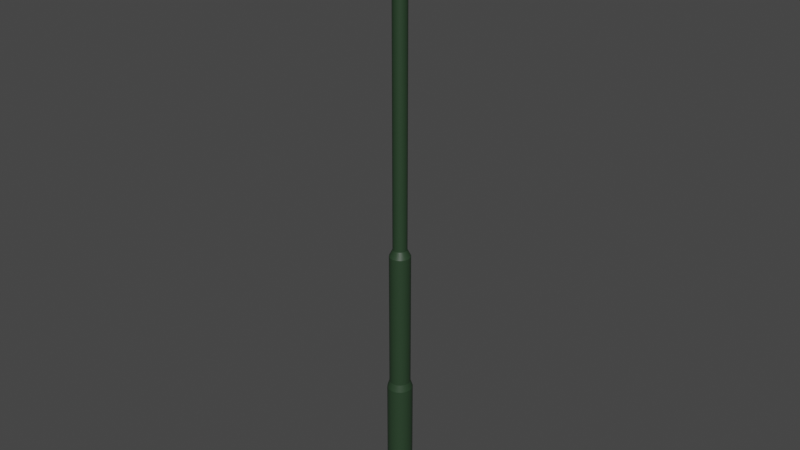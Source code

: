# Source: Light_Post.blend  (saved by Blender 2.90.8; exported with 4.5.12 LTS)
import bpy
from mathutils import Matrix  # noqa: F401  (used for matrix-valued properties, if any)

bpy.ops.wm.read_factory_settings(use_empty=True)
scene = bpy.context.scene
scene.name = 'Scene'

# ---- collections
col_collection = bpy.data.collections.new('Collection'); scene.collection.children.link(col_collection)

# ---- materials (node trees are filled in below, after node groups)
mat_lightpost_base = bpy.data.materials.new('lightpost_base')
mat_lightpost_base.use_transparent_shadow = False
mat_lightpost_glass = bpy.data.materials.new('lightpost_glass')
mat_lightpost_glass.use_transparent_shadow = False

# ---- node groups
ng_auto_smooth = bpy.data.node_groups.new('Auto Smooth', 'GeometryNodeTree')
_s = ng_auto_smooth.interface.new_socket(name='Geometry', in_out='OUTPUT', socket_type='NodeSocketGeometry')
_s = ng_auto_smooth.interface.new_socket(name='Geometry', in_out='INPUT', socket_type='NodeSocketGeometry')
_s = ng_auto_smooth.interface.new_socket(name='Angle', in_out='INPUT', socket_type='NodeSocketFloat')
_s.subtype = 'ANGLE'
_s.min_value = 0.0
_s.max_value = 3.142
ng_auto_smooth.is_modifier = True
_N = ng_auto_smooth.nodes; _L = ng_auto_smooth.links
n0 = _N.new('NodeGroupOutput'); n0.name = 'Group Output'; n0.location = (480, -100)
n1 = _N.new('NodeGroupInput'); n1.name = 'Group Input'; n1.location = (-420, -300)
n2 = _N.new('NodeGroupInput'); n2.name = 'Group Input.001'; n2.location = (-60, -100)
n3 = _N.new('GeometryNodeSetShadeSmooth'); n3.name = 'Set Shade Smooth'; n3.location = (120, -100)
n3.domain = 'EDGE'
n4 = _N.new('GeometryNodeSetShadeSmooth'); n4.name = 'Set Shade Smooth.001'; n4.location = (300, -100)
n5 = _N.new('GeometryNodeInputMeshEdgeAngle'); n5.name = 'Edge Angle'; n5.location = (-420, -220)
n6 = _N.new('GeometryNodeInputEdgeSmooth'); n6.name = 'Is Edge Smooth'; n6.location = (-60, -160)
n7 = _N.new('GeometryNodeInputShadeSmooth'); n7.name = 'Is Face Smooth'; n7.location = (-240, -340)
n8 = _N.new('FunctionNodeBooleanMath'); n8.name = 'Boolean Math'; n8.location = (-60, -220)
n9 = _N.new('FunctionNodeCompare'); n9.name = 'Compare'; n9.location = (-240, -180)
n9.operation = 'LESS_EQUAL'
_L.new(n5.outputs[0], n9.inputs[0])
_L.new(n4.outputs[0], n0.inputs[0])
_L.new(n1.outputs[1], n9.inputs[1])
_L.new(n9.outputs[0], n8.inputs[0])
_L.new(n7.outputs[0], n8.inputs[1])
_L.new(n2.outputs[0], n3.inputs[0])
_L.new(n6.outputs[0], n3.inputs[1])
_L.new(n3.outputs[0], n4.inputs[0])
_L.new(n8.outputs[0], n3.inputs[2])
n0.is_active_output = True

# ---- material node trees
mat_lightpost_base.use_nodes = True; mat_lightpost_base.node_tree.nodes.clear()
_N = mat_lightpost_base.node_tree.nodes; _L = mat_lightpost_base.node_tree.links
n0 = _N.new('ShaderNodeBsdfPrincipled'); n0.name = 'Principled BSDF'; n0.location = (10, 300)
n0.distribution = 'GGX'
n0.subsurface_method = 'BURLEY'
n0.inputs[0].default_value = (0.02149, 0.04845, 0.02248, 1.0)
n0.inputs[3].default_value = 1.45
n0.inputs[27].default_value = (0.0, 0.0, 0.0, 1.0)
n0.inputs[28].default_value = 1.0
n1 = _N.new('ShaderNodeOutputMaterial'); n1.name = 'Material Output'; n1.location = (300, 300)
_L.new(n0.outputs[0], n1.inputs[0])
n1.is_active_output = True
mat_lightpost_glass.use_nodes = True; mat_lightpost_glass.node_tree.nodes.clear()
_N = mat_lightpost_glass.node_tree.nodes; _L = mat_lightpost_glass.node_tree.links
n0 = _N.new('ShaderNodeBsdfPrincipled'); n0.name = 'Principled BSDF'; n0.location = (10, 300)
n0.distribution = 'GGX'
n0.subsurface_method = 'BURLEY'
n0.inputs[3].default_value = 1.45
n0.inputs[27].default_value = (0.0, 0.0, 0.0, 1.0)
n0.inputs[28].default_value = 1.0
n1 = _N.new('ShaderNodeOutputMaterial'); n1.name = 'Material Output'; n1.location = (300, 300)
_L.new(n0.outputs[0], n1.inputs[0])
n1.is_active_output = True

# ---- world
world_world = bpy.data.worlds.new('World'); scene.world = world_world
world_world.use_nodes = True; world_world.node_tree.nodes.clear()
_N = world_world.node_tree.nodes; _L = world_world.node_tree.links
n0 = _N.new('ShaderNodeOutputWorld'); n0.name = 'World Output'; n0.location = (300, 300)
n1 = _N.new('ShaderNodeBackground'); n1.name = 'Background'; n1.location = (10, 300)
n1.inputs[0].default_value = (0.05088, 0.05088, 0.05088, 1.0)
_L.new(n1.outputs[0], n0.inputs[0])
n0.is_active_output = True
world_world.color = (0.05088, 0.05088, 0.05088)
world_world.use_sun_shadow = False
world_world.sun_shadow_jitter_overblur = 0.0

# ---- meshes
me_cylinder_002 = bpy.data.meshes.new('Cylinder.002')
me_cylinder_002.from_pydata([(-1.036e-09, 0.13, 3.851), (-1.036e-09, 0.13, 3.994), (0.04975, 0.1201, 3.851), (0.04975, 0.1201, 3.994), (0.09192, 0.09192, 3.851), (0.09192, 0.09192, 3.994), (0.1201, 0.04975, 3.851), (0.1201, 0.04975, 3.994), (0.13, -5.869e-09, 3.851), (0.13, -5.869e-09, 3.994), (0.1201, -0.04975, 3.851), (0.1201, -0.04975, 3.994), (0.09192, -0.09192, 3.851), (0.09192, -0.09192, 3.994), (0.04975, -0.1201, 3.851), (0.04975, -0.1201, 3.994), (1.859e-08, -0.13, 3.851), (1.859e-08, -0.13, 3.994), (-0.04975, -0.1201, 3.851), (-0.04975, -0.1201, 3.994), (-0.09192, -0.09192, 3.851), (-0.09192, -0.09192, 3.994), (-0.1201, -0.04975, 3.851), (-0.1201, -0.04975, 3.994), (-0.13, 1.364e-09, 3.851), (-0.13, 1.364e-09, 3.994), (-0.1201, 0.04975, 3.851), (-0.1201, 0.04975, 3.994), (-0.09192, 0.09192, 3.851), (-0.09192, 0.09192, 3.994), (-0.04975, 0.1201, 3.851), (-0.04975, 0.1201, 3.994), (-3.447e-09, 0.1812, 4.007), (0.06934, 0.1674, 4.007), (0.1281, 0.1281, 4.007), (0.1674, 0.06934, 4.007), (0.1812, -8.336e-09, 4.007), (0.1674, -0.06934, 4.007), (0.1281, -0.1281, 4.007), (0.06934, -0.1674, 4.007), (2.391e-08, -0.1812, 4.007), (-0.06934, -0.1674, 4.007), (-0.1281, -0.1281, 4.007), (-0.1674, -0.06934, 4.007), (-0.1812, 1.745e-09, 4.007), (-0.1674, 0.06934, 4.007), (-0.1281, 0.1281, 4.007), (-0.06934, 0.1674, 4.007), (-3.447e-09, 0.1812, 4.013), (0.06934, 0.1674, 4.013), (0.1281, 0.1281, 4.013), (0.1674, 0.06934, 4.013), (0.1812, -8.336e-09, 4.013), (0.1674, -0.06934, 4.013), (0.1281, -0.1281, 4.013), (0.06934, -0.1674, 4.013), (2.391e-08, -0.1812, 4.013), (-0.06934, -0.1674, 4.013), (-0.1281, -0.1281, 4.013), (-0.1674, -0.06934, 4.013), (-0.1812, 1.745e-09, 4.013), (-0.1674, 0.06934, 4.013), (-0.1281, 0.1281, 4.013), (-0.06934, 0.1674, 4.013), (-4.038e-09, 0.1993, 4.013), (0.07627, 0.1841, 4.013), (0.1409, 0.1409, 4.013), (0.1841, 0.07627, 4.013), (0.1993, -9.151e-09, 4.013), (0.1841, -0.07627, 4.013), (0.1409, -0.1409, 4.013), (0.07627, -0.1841, 4.013), (2.606e-08, -0.1993, 4.013), (-0.07627, -0.1841, 4.013), (-0.1409, -0.1409, 4.013), (-0.1841, -0.07627, 4.013), (-0.1993, 1.938e-09, 4.013), (-0.1841, 0.07627, 4.013), (-0.1409, 0.1409, 4.013), (-0.07627, 0.1841, 4.013), (-4.038e-09, 0.1993, 4.046), (0.07627, 0.1841, 4.046), (0.1409, 0.1409, 4.046), (0.1841, 0.07627, 4.046), (0.1993, -9.151e-09, 4.046), (0.1841, -0.07627, 4.046), (0.1409, -0.1409, 4.046), (0.07627, -0.1841, 4.046), (2.606e-08, -0.1993, 4.046), (-0.07627, -0.1841, 4.046), (-0.1409, -0.1409, 4.046), (-0.1841, -0.07627, 4.046), (-0.1993, 1.938e-09, 4.046), (-0.1841, 0.07627, 4.046), (-0.1409, 0.1409, 4.046), (-0.07627, 0.1841, 4.046), (-2.6e-09, 0.1794, 4.436), (0.06864, 0.1657, 4.436), (0.1268, 0.1268, 4.436), (0.1657, 0.06864, 4.436), (0.1794, -8.488e-09, 4.436), (0.1657, -0.06864, 4.436), (0.1268, -0.1268, 4.436), (0.06864, -0.1657, 4.436), (2.448e-08, -0.1794, 4.436), (-0.06864, -0.1657, 4.436), (-0.1268, -0.1268, 4.436), (-0.1657, -0.06864, 4.436), (-0.1794, 1.492e-09, 4.436), (-0.1657, 0.06864, 4.436), (-0.1268, 0.1268, 4.436), (-0.06864, 0.1657, 4.436), (-2.6e-09, 0.1794, 4.046), (0.06864, 0.1657, 4.046), (0.1268, 0.1268, 4.046), (0.1657, 0.06864, 4.046), (0.1794, -8.488e-09, 4.046), (0.1657, -0.06864, 4.046), (0.1268, -0.1268, 4.046), (0.06864, -0.1657, 4.046), (2.448e-08, -0.1794, 4.046), (-0.06864, -0.1657, 4.046), (-0.1268, -0.1268, 4.046), (-0.1657, -0.06864, 4.046), (-0.1794, 1.492e-09, 4.046), (-0.1657, 0.06864, 4.046), (-0.1268, 0.1268, 4.046), (-0.06864, 0.1657, 4.046), (-2.6e-09, 0.1794, 4.436), (0.06864, 0.1657, 4.436), (0.1268, 0.1268, 4.436), (0.1657, 0.06864, 4.436), (0.1794, -8.488e-09, 4.436), (0.1657, -0.06864, 4.436), (0.1268, -0.1268, 4.436), (0.06864, -0.1657, 4.436), (2.448e-08, -0.1794, 4.436), (-0.06864, -0.1657, 4.436), (-0.1268, -0.1268, 4.436), (-0.1657, -0.06864, 4.436), (-0.1794, 1.492e-09, 4.436), (-0.1657, 0.06864, 4.436), (-0.1268, 0.1268, 4.436), (-0.06864, 0.1657, 4.436), (-1.692e-08, 0.4242, 4.423), (0.1623, 0.3919, 4.423), (0.2999, 0.2999, 4.423), (0.3919, 0.1623, 4.423), (0.4242, -2.102e-08, 4.423), (0.3919, -0.1623, 4.423), (0.2999, -0.2999, 4.423), (0.1623, -0.3919, 4.423), (4.712e-08, -0.4242, 4.423), (-0.1623, -0.3919, 4.423), (-0.2999, -0.2999, 4.423), (-0.3919, -0.1623, 4.423), (-0.4242, 2.575e-09, 4.423), (-0.3919, 0.1623, 4.423), (-0.2999, 0.2999, 4.423), (-0.1623, 0.3919, 4.423), (-0.2788, 0.1155, 4.436), (-0.2134, 0.2134, 4.436), (0.2134, -0.2134, 4.436), (0.1155, -0.2788, 4.436), (-0.1155, 0.2788, 4.436), (3.58e-08, -0.3018, 4.436), (-9.761e-09, 0.3018, 4.436), (0.1155, 0.2788, 4.436), (-0.1155, -0.2788, 4.436), (0.2134, 0.2134, 4.436), (-0.2134, -0.2134, 4.436), (0.2788, 0.1155, 4.436), (-0.2788, -0.1155, 4.436), (0.3018, -1.476e-08, 4.436), (-0.3018, 2.033e-09, 4.436), (0.2788, -0.1155, 4.436), (-1.692e-08, 0.4242, 4.436), (0.1623, 0.3919, 4.436), (0.2999, 0.2999, 4.436), (0.3919, 0.1623, 4.436), (0.4242, -2.102e-08, 4.436), (0.3919, -0.1623, 4.436), (0.2999, -0.2999, 4.436), (0.1623, -0.3919, 4.436), (4.712e-08, -0.4242, 4.436), (-0.1623, -0.3919, 4.436), (-0.2999, -0.2999, 4.436), (-0.3919, -0.1623, 4.436), (-0.4242, 2.575e-09, 4.436), (-0.3919, 0.1623, 4.436), (-0.2999, 0.2999, 4.436), (-0.1623, 0.3919, 4.436), (-0.2135, -0.2135, 4.462), (-0.1155, -0.2789, 4.462), (3.324e-08, -0.3019, 4.462), (0.1155, -0.2789, 4.462), (0.2135, -0.2135, 4.462), (0.2789, -0.1155, 4.462), (0.3019, -1.502e-08, 4.462), (0.2789, 0.1155, 4.462), (0.2135, 0.2135, 4.462), (0.1155, 0.2789, 4.462), (-1.234e-08, 0.3019, 4.462), (-0.1155, 0.2789, 4.462), (-0.2135, 0.2135, 4.462), (-0.2789, 0.1155, 4.462), (-0.3019, 1.779e-09, 4.462), (-0.2789, -0.1155, 4.462), (1.022e-09, 0.1754, 0.0), (8.179e-09, 0.09715, 4.0), (0.06711, 0.162, 0.0), (0.03718, 0.08975, 4.0), (0.124, 0.124, 0.0), (0.0687, 0.0687, 4.0), (0.162, 0.06711, 0.0), (0.08975, 0.03718, 4.0), (0.1754, -7.464e-09, 0.0), (0.09715, -4.748e-09, 4.0), (0.162, -0.06711, 0.0), (0.08975, -0.03718, 4.0), (0.124, -0.124, 0.0), (0.0687, -0.0687, 4.0), (0.06711, -0.162, 0.0), (0.03718, -0.08975, 4.0), (2.75e-08, -0.1754, 0.0), (2.285e-08, -0.09715, 4.0), (-0.06711, -0.162, 0.0), (-0.03718, -0.08975, 4.0), (-0.124, -0.124, 0.0), (-0.0687, -0.0687, 4.0), (-0.162, -0.06711, 0.0), (-0.08975, -0.03718, 4.0), (-0.1754, 2.293e-09, 0.0), (-0.09715, 6.572e-10, 4.0), (-0.162, 0.06711, 0.0), (-0.08975, 0.03718, 4.0), (-0.124, 0.124, 0.0), (-0.0687, 0.0687, 4.0), (-0.06711, 0.162, 0.0), (-0.03718, 0.08975, 4.0), (4.56e-09, 0.1444, 2.0), (0.05525, 0.1334, 2.0), (0.1021, 0.1021, 2.0), (0.1334, 0.05525, 2.0), (0.1444, -6.592e-09, 2.0), (0.1334, -0.05525, 2.0), (0.1021, -0.1021, 2.0), (0.05525, -0.1334, 2.0), (2.636e-08, -0.1444, 2.0), (-0.05525, -0.1334, 2.0), (-0.1021, -0.1021, 2.0), (-0.1334, -0.05525, 2.0), (-0.1444, 1.44e-09, 2.0), (-0.1334, 0.05525, 2.0), (-0.1021, 0.1021, 2.0), (-0.05525, 0.1334, 2.0), (8.179e-09, 0.09715, 2.05), (0.03718, 0.08975, 2.05), (0.0687, 0.0687, 2.05), (0.08975, 0.03718, 2.05), (0.09715, -4.748e-09, 2.05), (0.08975, -0.03718, 2.05), (0.0687, -0.0687, 2.05), (0.03718, -0.08975, 2.05), (2.285e-08, -0.09715, 2.05), (-0.03718, -0.08975, 2.05), (-0.0687, -0.0687, 2.05), (-0.08975, -0.03718, 2.05), (-0.09715, 6.572e-10, 2.05), (-0.08975, 0.03718, 2.05), (-0.0687, 0.0687, 2.05), (-0.03718, 0.08975, 2.05), (0.05525, 0.1334, 1.0), (0.1021, 0.1021, 1.0), (0.1334, 0.05525, 1.0), (0.1444, -6.592e-09, 1.0), (0.1334, -0.05525, 1.0), (0.1021, -0.1021, 1.0), (0.05525, -0.1334, 1.0), (2.636e-08, -0.1444, 1.0), (-0.05525, -0.1334, 1.0), (-0.1021, -0.1021, 1.0), (-0.1334, -0.05525, 1.0), (-0.1444, 1.44e-09, 1.0), (-0.1334, 0.05525, 1.0), (-0.1021, 0.1021, 1.0), (-0.05525, 0.1334, 1.0), (4.56e-09, 0.1444, 1.0), (0.06711, 0.162, 0.95), (0.124, 0.124, 0.95), (0.162, 0.06711, 0.95), (0.1754, -7.464e-09, 0.95), (0.162, -0.06711, 0.95), (0.124, -0.124, 0.95), (0.06711, -0.162, 0.95), (2.75e-08, -0.1754, 0.95), (-0.06711, -0.162, 0.95), (-0.124, -0.124, 0.95), (-0.162, -0.06711, 0.95), (-0.1754, 2.293e-09, 0.95), (-0.162, 0.06711, 0.95), (-0.124, 0.124, 0.95), (-0.06711, 0.162, 0.95), (1.022e-09, 0.1754, 0.95), (2.669e-09, 0.0936, 3.84), (0.03582, 0.08648, 3.84), (0.06619, 0.06619, 3.84), (0.08648, 0.03582, 3.84), (0.0936, -4.306e-09, 3.84), (0.08648, -0.03582, 3.84), (0.06619, -0.06619, 3.84), (0.03582, -0.08648, 3.84), (1.68e-08, -0.0936, 3.84), (-0.03582, -0.08648, 3.84), (-0.06619, -0.06619, 3.84), (-0.08648, -0.03582, 3.84), (-0.0936, 9.012e-10, 3.84), (-0.08648, 0.03582, 3.84), (-0.06619, 0.06619, 3.84), (-0.03582, 0.08648, 3.84), (-2.468e-09, 0.1794, 4.046), (0.06864, 0.1657, 4.046), (0.1268, 0.1268, 4.046), (0.1657, 0.06864, 4.046), (0.1794, -8.505e-09, 4.046), (0.1657, -0.06864, 4.046), (0.1268, -0.1268, 4.046), (0.06864, -0.1657, 4.046), (2.462e-08, -0.1794, 4.046), (-0.06864, -0.1657, 4.046), (-0.1268, -0.1268, 4.046), (-0.1657, -0.06864, 4.046), (-0.1794, 1.475e-09, 4.046), (-0.1657, 0.06864, 4.046), (-0.1268, 0.1268, 4.046), (-0.06864, 0.1657, 4.046)], [], [(0, 1, 3, 2), (2, 3, 5, 4), (4, 5, 7, 6), (6, 7, 9, 8), (8, 9, 11, 10), (10, 11, 13, 12), (12, 13, 15, 14), (14, 15, 17, 16), (16, 17, 19, 18), (18, 19, 21, 20), (20, 21, 23, 22), (22, 23, 25, 24), (24, 25, 27, 26), (26, 27, 29, 28), (28, 29, 31, 30), (30, 31, 1, 0), (7, 5, 34, 35), (17, 15, 39, 40), (3, 1, 32, 33), (27, 25, 44, 45), (13, 11, 37, 38), (23, 21, 42, 43), (1, 31, 47, 32), (9, 7, 35, 36), (19, 17, 40, 41), (29, 27, 45, 46), (5, 3, 33, 34), (15, 13, 38, 39), (25, 23, 43, 44), (11, 9, 36, 37), (21, 19, 41, 42), (31, 29, 46, 47), (44, 43, 59, 60), (37, 36, 52, 53), (45, 44, 60, 61), (38, 37, 53, 54), (46, 45, 61, 62), (39, 38, 54, 55), (47, 46, 62, 63), (40, 39, 55, 56), (33, 32, 48, 49), (32, 47, 63, 48), (41, 40, 56, 57), (34, 33, 49, 50), (42, 41, 57, 58), (35, 34, 50, 51), (43, 42, 58, 59), (36, 35, 51, 52), (58, 57, 73, 74), (51, 50, 66, 67), (59, 58, 74, 75), (52, 51, 67, 68), (60, 59, 75, 76), (53, 52, 68, 69), (61, 60, 76, 77), (54, 53, 69, 70), (62, 61, 77, 78), (55, 54, 70, 71), (63, 62, 78, 79), (56, 55, 71, 72), (49, 48, 64, 65), (48, 63, 79, 64), (57, 56, 72, 73), (50, 49, 65, 66), (79, 78, 94, 95), (72, 71, 87, 88), (65, 64, 80, 81), (64, 79, 95, 80), (73, 72, 88, 89), (66, 65, 81, 82), (74, 73, 89, 90), (67, 66, 82, 83), (75, 74, 90, 91), (68, 67, 83, 84), (76, 75, 91, 92), (69, 68, 84, 85), (77, 76, 92, 93), (70, 69, 85, 86), (78, 77, 93, 94), (71, 70, 86, 87), (105, 106, 122, 121), (98, 99, 115, 114), (106, 107, 123, 122), (99, 100, 116, 115), (107, 108, 124, 123), (100, 101, 117, 116), (108, 109, 125, 124), (101, 102, 118, 117), (109, 110, 126, 125), (102, 103, 119, 118), (110, 111, 127, 126), (103, 104, 120, 119), (96, 97, 113, 112), (111, 96, 112, 127), (104, 105, 121, 120), (97, 98, 114, 113), (160, 157, 158, 161), (162, 150, 151, 163), (161, 158, 159, 164), (163, 151, 152, 165), (166, 144, 145, 167), (164, 159, 144, 166), (165, 152, 153, 168), (167, 145, 146, 169), (168, 153, 154, 170), (169, 146, 147, 171), (170, 154, 155, 172), (171, 147, 148, 173), (172, 155, 156, 174), (173, 148, 149, 175), (174, 156, 157, 160), (175, 149, 150, 162), (133, 175, 162, 134), (140, 174, 160, 141), (132, 173, 175, 133), (139, 172, 174, 140), (131, 171, 173, 132), (138, 170, 172, 139), (130, 169, 171, 131), (137, 168, 170, 138), (129, 167, 169, 130), (136, 165, 168, 137), (143, 164, 166, 128), (128, 166, 167, 129), (135, 163, 165, 136), (142, 161, 164, 143), (134, 162, 163, 135), (141, 160, 161, 142), (148, 180, 181, 149), (156, 188, 189, 157), (149, 181, 182, 150), (157, 189, 190, 158), (150, 182, 183, 151), (158, 190, 191, 159), (151, 183, 184, 152), (144, 176, 177, 145), (159, 191, 176, 144), (152, 184, 185, 153), (145, 177, 178, 146), (153, 185, 186, 154), (146, 178, 179, 147), (154, 186, 187, 155), (147, 179, 180, 148), (155, 187, 188, 156), (191, 190, 204, 203), (191, 203, 202, 176), (176, 202, 201, 177), (177, 201, 200, 178), (189, 205, 204, 190), (187, 207, 206, 188), (188, 206, 205, 189), (186, 192, 207, 187), (179, 199, 198, 180), (184, 194, 193, 185), (183, 195, 194, 184), (182, 196, 195, 183), (180, 198, 197, 181), (178, 200, 199, 179), (181, 197, 196, 182), (192, 193, 194, 195, 196, 197, 198, 199, 200, 201, 202, 203, 204, 205, 206, 207), (185, 193, 192, 186), (256, 209, 211, 257), (257, 211, 213, 258), (258, 213, 215, 259), (259, 215, 217, 260), (260, 217, 219, 261), (261, 219, 221, 262), (262, 221, 223, 263), (263, 223, 225, 264), (264, 225, 227, 265), (265, 227, 229, 266), (266, 229, 231, 267), (267, 231, 233, 268), (268, 233, 235, 269), (269, 235, 237, 270), (211, 209, 239, 237, 235, 233, 231, 229, 227, 225, 223, 221, 219, 217, 215, 213), (270, 237, 239, 271), (271, 239, 209, 256), (208, 210, 212, 214, 216, 218, 220, 222, 224, 226, 228, 230, 232, 234, 236, 238), (286, 255, 240, 287), (285, 254, 255, 286), (284, 253, 254, 285), (283, 252, 253, 284), (282, 251, 252, 283), (281, 250, 251, 282), (280, 249, 250, 281), (279, 248, 249, 280), (278, 247, 248, 279), (277, 246, 247, 278), (276, 245, 246, 277), (275, 244, 245, 276), (274, 243, 244, 275), (273, 242, 243, 274), (272, 241, 242, 273), (287, 240, 241, 272), (255, 271, 256, 240), (254, 270, 271, 255), (253, 269, 270, 254), (252, 268, 269, 253), (251, 267, 268, 252), (250, 266, 267, 251), (249, 265, 266, 250), (248, 264, 265, 249), (247, 263, 264, 248), (246, 262, 263, 247), (245, 261, 262, 246), (244, 260, 261, 245), (243, 259, 260, 244), (242, 258, 259, 243), (241, 257, 258, 242), (240, 256, 257, 241), (303, 287, 272, 288), (288, 272, 273, 289), (289, 273, 274, 290), (290, 274, 275, 291), (291, 275, 276, 292), (292, 276, 277, 293), (293, 277, 278, 294), (294, 278, 279, 295), (295, 279, 280, 296), (296, 280, 281, 297), (297, 281, 282, 298), (298, 282, 283, 299), (299, 283, 284, 300), (300, 284, 285, 301), (301, 285, 286, 302), (302, 286, 287, 303), (238, 302, 303, 208), (236, 301, 302, 238), (234, 300, 301, 236), (232, 299, 300, 234), (230, 298, 299, 232), (228, 297, 298, 230), (226, 296, 297, 228), (224, 295, 296, 226), (222, 294, 295, 224), (220, 293, 294, 222), (218, 292, 293, 220), (216, 291, 292, 218), (214, 290, 291, 216), (212, 289, 290, 214), (210, 288, 289, 212), (208, 303, 288, 210), (6, 8, 308, 307), (16, 18, 313, 312), (26, 28, 318, 317), (2, 4, 306, 305), (12, 14, 311, 310), (22, 24, 316, 315), (8, 10, 309, 308), (18, 20, 314, 313), (28, 30, 319, 318), (4, 6, 307, 306), (14, 16, 312, 311), (0, 2, 305, 304), (24, 26, 317, 316), (10, 12, 310, 309), (20, 22, 315, 314), (30, 0, 304, 319), (87, 86, 326, 327), (95, 94, 334, 335), (88, 87, 327, 328), (81, 80, 320, 321), (80, 95, 335, 320), (89, 88, 328, 329), (82, 81, 321, 322), (90, 89, 329, 330), (83, 82, 322, 323), (91, 90, 330, 331), (84, 83, 323, 324), (92, 91, 331, 332), (85, 84, 324, 325), (93, 92, 332, 333), (86, 85, 325, 326), (94, 93, 333, 334)])
me_cylinder_002.polygons.foreach_set('use_smooth', [True] * 275)
me_cylinder_002.polygons.foreach_set('material_index', [0, 0, 0, 0, 0, 0, 0, 0, 0, 0, 0, 0, 0, 0, 0, 0, 0, 0, 0, 0, 0, 0, 0, 0, 0, 0, 0, 0, 0, 0, 0, 0, 0, 0, 0, 0, 0, 0, 0, 0, 0, 0, 0, 0, 0, 0, 0, 0, 0, 0, 0, 0, 0, 0, 0, 0, 0, 0, 0, 0, 0, 0, 0, 0, 0, 0, 0, 0, 0, 0, 0, 0, 0, 0, 0, 0, 0, 0, 0, 0, 1, 1, 1, 1, 1, 1, 1, 1, 1, 1, 1, 1, 1, 1, 1, 1, 0, 0, 0, 0, 0, 0, 0, 0, 0, 0, 0, 0, 0, 0, 0, 0, 0, 0, 0, 0, 0, 0, 0, 0, 0, 0, 0, 0, 0, 0, 0, 0, 0, 0, 0, 0, 0, 0, 0, 0, 0, 0, 0, 0, 0, 0, 0, 0, 0, 0, 0, 0, 0, 0, 0, 0, 0, 0, 0, 0, 0, 0, 0, 0, 0, 0, 0, 0, 0, 0, 0, 0, 0, 0, 0, 0, 0, 0, 0, 0, 0, 0, 0, 0, 0, 0, 0, 0, 0, 0, 0, 0, 0, 0, 0, 0, 0, 0, 0, 0, 0, 0, 0, 0, 0, 0, 0, 0, 0, 0, 0, 0, 0, 0, 0, 0, 0, 0, 0, 0, 0, 0, 0, 0, 0, 0, 0, 0, 0, 0, 0, 0, 0, 0, 0, 0, 0, 0, 0, 0, 0, 0, 0, 0, 0, 0, 0, 0, 0, 0, 0, 0, 0, 0, 0, 0, 0, 0, 0, 0, 0, 0, 0, 0, 0, 0, 0, 0, 0, 0, 0, 0, 0, 0, 0, 0, 0, 0, 0])
_uv = me_cylinder_002.uv_layers.new(name='UVMap')
_uv.uv.foreach_set('vector', [0.5566, 0.5377, 0.4998, 0.5377, 0.4998, 0.5264, 0.5566, 0.5264, 0.5566, 0.5264, 0.4998, 0.5264, 0.4997, 0.5159, 0.5564, 0.5159, 0.492, 0.5562, 0.4353, 0.5562, 0.4356, 0.5482, 0.4923, 0.5482, 0.4923, 0.5482, 0.4356, 0.5482, 0.4358, 0.5377, 0.4925, 0.5377, 0.4925, 0.5377, 0.4358, 0.5377, 0.4358, 0.5264, 0.4925, 0.5264, 0.4925, 0.5264, 0.4358, 0.5264, 0.4356, 0.5159, 0.4923, 0.5159, 0.9717, 0.3766, 0.915, 0.3766, 0.9153, 0.3686, 0.972, 0.3686, 0.972, 0.3686, 0.9153, 0.3686, 0.9155, 0.3582, 0.9722, 0.3582, 0.9722, 0.3582, 0.9155, 0.3582, 0.9155, 0.3469, 0.9722, 0.3469, 0.9722, 0.3469, 0.9155, 0.3469, 0.9153, 0.3364, 0.972, 0.3364, 0.972, 0.3364, 0.9153, 0.3364, 0.915, 0.3284, 0.9717, 0.3284, 0.8613, 0.4137, 0.8045, 0.4137, 0.8047, 0.4032, 0.8614, 0.4032, 0.8614, 0.4032, 0.8047, 0.4032, 0.8047, 0.3919, 0.8614, 0.3919, 0.8614, 0.3919, 0.8047, 0.3919, 0.8045, 0.3815, 0.8613, 0.3815, 0.5561, 0.5562, 0.4994, 0.5562, 0.4997, 0.5482, 0.5564, 0.5482, 0.5564, 0.5482, 0.4997, 0.5482, 0.4998, 0.5377, 0.5566, 0.5377, 0.8072, 0.4659, 0.8149, 0.4764, 0.798, 0.4827, 0.7873, 0.4681, 0.8678, 0.4318, 0.8477, 0.4318, 0.8437, 0.4206, 0.8718, 0.4206, 0.8291, 0.4844, 0.8477, 0.4887, 0.8437, 0.4999, 0.8179, 0.4939, 0.9006, 0.4764, 0.9083, 0.4659, 0.9282, 0.4681, 0.9174, 0.4827, 0.8291, 0.4361, 0.8149, 0.4441, 0.798, 0.4378, 0.8179, 0.4266, 0.9083, 0.4546, 0.9006, 0.4441, 0.9174, 0.4378, 0.9282, 0.4524, 0.8477, 0.4887, 0.8678, 0.4887, 0.8718, 0.4999, 0.8437, 0.4999, 0.8072, 0.4546, 0.8072, 0.4659, 0.7873, 0.4681, 0.7873, 0.4524, 0.8864, 0.4361, 0.8678, 0.4318, 0.8718, 0.4206, 0.8976, 0.4266, 0.8864, 0.4844, 0.9006, 0.4764, 0.9174, 0.4827, 0.8976, 0.4939, 0.8149, 0.4764, 0.8291, 0.4844, 0.8179, 0.4939, 0.798, 0.4827, 0.8477, 0.4318, 0.8291, 0.4361, 0.8179, 0.4266, 0.8437, 0.4206, 0.9083, 0.4659, 0.9083, 0.4546, 0.9282, 0.4524, 0.9282, 0.4681, 0.8149, 0.4441, 0.8072, 0.4546, 0.7873, 0.4524, 0.798, 0.4378, 0.9006, 0.4441, 0.8864, 0.4361, 0.8976, 0.4266, 0.9174, 0.4378, 0.8678, 0.4887, 0.8864, 0.4844, 0.8976, 0.4939, 0.8718, 0.4999, 0.9789, 0.135, 0.9792, 0.1205, 0.9817, 0.1205, 0.9815, 0.135, 0.9759, 0.3704, 0.9758, 0.3546, 0.9784, 0.3546, 0.9785, 0.3704, 0.9789, 0.1508, 0.9789, 0.135, 0.9815, 0.135, 0.9815, 0.1508, 0.9763, 0.385, 0.9759, 0.3704, 0.9785, 0.3704, 0.9788, 0.385, 0.9792, 0.1654, 0.9789, 0.1508, 0.9815, 0.1508, 0.9817, 0.1654, 0.952, 0.1461, 0.9515, 0.1572, 0.9489, 0.1572, 0.9494, 0.1461, 0.9756, 0.1323, 0.976, 0.1211, 0.9786, 0.1211, 0.9782, 0.1323, 0.9522, 0.1315, 0.952, 0.1461, 0.9494, 0.1461, 0.9496, 0.1315, 0.9756, 0.1626, 0.9755, 0.1469, 0.9781, 0.1469, 0.9782, 0.1626, 0.9755, 0.1469, 0.9756, 0.1323, 0.9782, 0.1323, 0.9781, 0.1469, 0.9522, 0.1157, 0.9522, 0.1315, 0.9496, 0.1315, 0.9496, 0.1157, 0.976, 0.1772, 0.9756, 0.1626, 0.9782, 0.1626, 0.9786, 0.1772, 0.952, 0.1012, 0.9522, 0.1157, 0.9496, 0.1157, 0.9494, 0.1012, 0.9759, 0.34, 0.9763, 0.3289, 0.9788, 0.3289, 0.9785, 0.34, 0.9515, 0.09, 0.952, 0.1012, 0.9494, 0.1012, 0.9489, 0.09, 0.9758, 0.3546, 0.9759, 0.34, 0.9785, 0.34, 0.9784, 0.3546, 0.4589, 0.4871, 0.4787, 0.4983, 0.4747, 0.5017, 0.4529, 0.4894, 0.589, 0.4568, 0.5783, 0.4422, 0.5843, 0.44, 0.5961, 0.456, 0.4482, 0.4726, 0.4589, 0.4871, 0.4529, 0.4894, 0.4411, 0.4734, 0.589, 0.4726, 0.589, 0.4568, 0.5961, 0.456, 0.5961, 0.4734, 0.4482, 0.4568, 0.4482, 0.4726, 0.4411, 0.4734, 0.4411, 0.456, 0.5783, 0.4871, 0.589, 0.4726, 0.5961, 0.4734, 0.5843, 0.4894, 0.4589, 0.4422, 0.4482, 0.4568, 0.4411, 0.456, 0.4529, 0.44, 0.5585, 0.4983, 0.5783, 0.4871, 0.5843, 0.4894, 0.5625, 0.5017, 0.4787, 0.4311, 0.4589, 0.4422, 0.4529, 0.44, 0.4747, 0.4277, 0.5326, 0.5043, 0.5585, 0.4983, 0.5625, 0.5017, 0.534, 0.5083, 0.5046, 0.425, 0.4787, 0.4311, 0.4747, 0.4277, 0.5032, 0.4211, 0.5046, 0.5043, 0.5326, 0.5043, 0.534, 0.5083, 0.5032, 0.5083, 0.5585, 0.4311, 0.5326, 0.425, 0.534, 0.4211, 0.5625, 0.4277, 0.5326, 0.425, 0.5046, 0.425, 0.5032, 0.4211, 0.534, 0.4211, 0.4787, 0.4983, 0.5046, 0.5043, 0.5032, 0.5083, 0.4747, 0.5017, 0.5783, 0.4422, 0.5585, 0.4311, 0.5625, 0.4277, 0.5843, 0.44, 0.9376, 0.4318, 0.9379, 0.4196, 0.9508, 0.4195, 0.9504, 0.4318, 0.9479, 0.1361, 0.9477, 0.1521, 0.9348, 0.1521, 0.9351, 0.1361, 0.9376, 0.4652, 0.9374, 0.4479, 0.9503, 0.4478, 0.9504, 0.4652, 0.9374, 0.4479, 0.9376, 0.4318, 0.9504, 0.4318, 0.9503, 0.4478, 0.9479, 0.1187, 0.9479, 0.1361, 0.9351, 0.1361, 0.9351, 0.1187, 0.9379, 0.4813, 0.9376, 0.4652, 0.9504, 0.4652, 0.9508, 0.4812, 0.9477, 0.1027, 0.9479, 0.1187, 0.9351, 0.1187, 0.9348, 0.1027, 0.9526, 0.4318, 0.9529, 0.4196, 0.9658, 0.4195, 0.9654, 0.4318, 0.9472, 0.09041, 0.9477, 0.1027, 0.9348, 0.1027, 0.9343, 0.09041, 0.9524, 0.4479, 0.9526, 0.4318, 0.9654, 0.4318, 0.9653, 0.4478, 0.9674, 0.4348, 0.9677, 0.4188, 0.9805, 0.4188, 0.9803, 0.4348, 0.9526, 0.4652, 0.9524, 0.4479, 0.9653, 0.4478, 0.9654, 0.4652, 0.9674, 0.4522, 0.9674, 0.4348, 0.9803, 0.4348, 0.9803, 0.4522, 0.9529, 0.4813, 0.9526, 0.4652, 0.9654, 0.4652, 0.9658, 0.4812, 0.9677, 0.4682, 0.9674, 0.4522, 0.9803, 0.4522, 0.9805, 0.4682, 0.9477, 0.1521, 0.9472, 0.1644, 0.9343, 0.1644, 0.9348, 0.1521, 0.8812, 0.09159, 0.9068, 0.09145, 0.9068, 0.1785, 0.8812, 0.1786, 0.807, 0.1891, 0.8266, 0.1893, 0.8266, 0.2763, 0.807, 0.2761, 0.9068, 0.09145, 0.9264, 0.09121, 0.9264, 0.1782, 0.9068, 0.1785, 0.8266, 0.1893, 0.8523, 0.1894, 0.8523, 0.2764, 0.8266, 0.2763, 0.9953, 0.2762, 0.9696, 0.2761, 0.9696, 0.1891, 0.9953, 0.1892, 0.8523, 0.1894, 0.88, 0.1894, 0.88, 0.2764, 0.8523, 0.2764, 0.9696, 0.2761, 0.9419, 0.2761, 0.9419, 0.1891, 0.9696, 0.1891, 0.88, 0.1894, 0.9056, 0.1893, 0.9056, 0.2763, 0.88, 0.2764, 0.9419, 0.2761, 0.9163, 0.2762, 0.9163, 0.1892, 0.9419, 0.1891, 0.8082, 0.09121, 0.8278, 0.09145, 0.8278, 0.1785, 0.8082, 0.1782, 0.807, 0.2869, 0.8266, 0.2872, 0.8266, 0.3742, 0.807, 0.3739, 0.8278, 0.09145, 0.8534, 0.09159, 0.8534, 0.1786, 0.8278, 0.1785, 0.8523, 0.2873, 0.88, 0.2873, 0.88, 0.3743, 0.8523, 0.3743, 0.8266, 0.2872, 0.8523, 0.2873, 0.8523, 0.3743, 0.8266, 0.3742, 0.8534, 0.09159, 0.8812, 0.09159, 0.8812, 0.1786, 0.8534, 0.1786, 0.88, 0.2873, 0.9056, 0.2872, 0.9056, 0.3742, 0.88, 0.3743, 0.7338, 0.325, 0.7813, 0.3303, 0.7562, 0.3645, 0.7159, 0.3493, 0.5171, 0.2745, 0.4767, 0.2593, 0.5231, 0.2332, 0.5501, 0.2559, 0.7159, 0.3493, 0.7562, 0.3645, 0.7099, 0.3906, 0.6829, 0.3679, 0.5501, 0.2559, 0.5231, 0.2332, 0.5837, 0.2191, 0.5932, 0.2458, 0.6398, 0.3779, 0.6493, 0.4047, 0.5837, 0.4047, 0.5932, 0.3779, 0.6829, 0.3679, 0.7099, 0.3906, 0.6493, 0.4047, 0.6398, 0.3779, 0.5932, 0.2458, 0.5837, 0.2191, 0.6493, 0.2191, 0.6398, 0.2458, 0.5932, 0.3779, 0.5837, 0.4047, 0.5231, 0.3906, 0.5501, 0.3679, 0.6398, 0.2458, 0.6493, 0.2191, 0.7099, 0.2332, 0.6829, 0.2559, 0.5501, 0.3679, 0.5231, 0.3906, 0.4767, 0.3645, 0.5171, 0.3493, 0.6829, 0.2559, 0.7099, 0.2332, 0.7562, 0.2593, 0.7159, 0.2745, 0.5171, 0.3493, 0.4767, 0.3645, 0.4516, 0.3303, 0.4992, 0.325, 0.7159, 0.2745, 0.7562, 0.2593, 0.7813, 0.2934, 0.7338, 0.2987, 0.4992, 0.325, 0.4516, 0.3303, 0.4516, 0.2934, 0.4992, 0.2987, 0.7338, 0.2987, 0.7813, 0.2934, 0.7813, 0.3303, 0.7338, 0.325, 0.4992, 0.2987, 0.4516, 0.2934, 0.4767, 0.2593, 0.5171, 0.2745, 0.5468, 0.3041, 0.4992, 0.2987, 0.5171, 0.2745, 0.5574, 0.2896, 0.6862, 0.3041, 0.7338, 0.2987, 0.7338, 0.325, 0.6862, 0.3197, 0.5468, 0.3197, 0.4992, 0.325, 0.4992, 0.2987, 0.5468, 0.3041, 0.6756, 0.2896, 0.7159, 0.2745, 0.7338, 0.2987, 0.6862, 0.3041, 0.5574, 0.3341, 0.5171, 0.3493, 0.4992, 0.325, 0.5468, 0.3197, 0.656, 0.2786, 0.6829, 0.2559, 0.7159, 0.2745, 0.6756, 0.2896, 0.577, 0.3452, 0.5501, 0.3679, 0.5171, 0.3493, 0.5574, 0.3341, 0.6304, 0.2726, 0.6398, 0.2458, 0.6829, 0.2559, 0.656, 0.2786, 0.6026, 0.3511, 0.5932, 0.3779, 0.5501, 0.3679, 0.577, 0.3452, 0.6026, 0.2726, 0.5932, 0.2458, 0.6398, 0.2458, 0.6304, 0.2726, 0.656, 0.3452, 0.6829, 0.3679, 0.6398, 0.3779, 0.6304, 0.3511, 0.6304, 0.3511, 0.6398, 0.3779, 0.5932, 0.3779, 0.6026, 0.3511, 0.577, 0.2786, 0.5501, 0.2559, 0.5932, 0.2458, 0.6026, 0.2726, 0.6756, 0.3341, 0.7159, 0.3493, 0.6829, 0.3679, 0.656, 0.3452, 0.5574, 0.2896, 0.5171, 0.2745, 0.5501, 0.2559, 0.577, 0.2786, 0.6862, 0.3197, 0.7338, 0.325, 0.7159, 0.3493, 0.6756, 0.3341, 0.9617, 0.06812, 0.9669, 0.06811, 0.9671, 0.105, 0.962, 0.105, 0.9757, 0.04043, 0.9808, 0.04043, 0.9808, 0.07735, 0.9757, 0.07735, 0.962, 0.105, 0.9671, 0.105, 0.968, 0.1391, 0.9628, 0.1392, 0.9757, 0.07735, 0.9808, 0.07735, 0.9814, 0.1115, 0.9762, 0.1115, 0.9558, 0.009443, 0.9609, 0.009443, 0.9599, 0.03555, 0.9548, 0.03555, 0.9698, 0.00789, 0.975, 0.007877, 0.9741, 0.03399, 0.969, 0.034, 0.9548, 0.03555, 0.9599, 0.03555, 0.9594, 0.06967, 0.9542, 0.06967, 0.9687, 0.06812, 0.9739, 0.06811, 0.9741, 0.105, 0.969, 0.105, 0.969, 0.034, 0.9741, 0.03399, 0.9739, 0.06811, 0.9687, 0.06812, 0.9542, 0.06967, 0.9594, 0.06967, 0.9594, 0.1066, 0.9542, 0.1066, 0.969, 0.105, 0.9741, 0.105, 0.975, 0.1391, 0.9698, 0.1392, 0.9542, 0.1066, 0.9594, 0.1066, 0.9599, 0.1407, 0.9548, 0.1407, 0.9628, 0.00789, 0.968, 0.007877, 0.9671, 0.03399, 0.962, 0.034, 0.9548, 0.1407, 0.9599, 0.1407, 0.9609, 0.1668, 0.9558, 0.1668, 0.962, 0.034, 0.9671, 0.03399, 0.9669, 0.06811, 0.9617, 0.06812, 0.9762, 0.006309, 0.9814, 0.006309, 0.9808, 0.04043, 0.9757, 0.04043, 0.6493, 0.01114, 0.7099, 0.02527, 0.6829, 0.04795, 0.6398, 0.0379, 0.6493, 0.01114, 0.6398, 0.0379, 0.5931, 0.0379, 0.5837, 0.01114, 0.5837, 0.01114, 0.5931, 0.0379, 0.55, 0.04795, 0.5231, 0.02527, 0.5231, 0.02527, 0.55, 0.04795, 0.517, 0.06654, 0.4767, 0.05138, 0.7562, 0.05138, 0.716, 0.06654, 0.6829, 0.04795, 0.7099, 0.02527, 0.7813, 0.1224, 0.7338, 0.1171, 0.7338, 0.09082, 0.7813, 0.0855, 0.7813, 0.0855, 0.7338, 0.09082, 0.716, 0.06654, 0.7562, 0.05138, 0.7562, 0.1565, 0.716, 0.1414, 0.7338, 0.1171, 0.7813, 0.1224, 0.4516, 0.0855, 0.4992, 0.09082, 0.4992, 0.1171, 0.4516, 0.1224, 0.6493, 0.1968, 0.6398, 0.17, 0.6829, 0.16, 0.7099, 0.1826, 0.5837, 0.1968, 0.5931, 0.17, 0.6398, 0.17, 0.6493, 0.1968, 0.5231, 0.1826, 0.55, 0.16, 0.5931, 0.17, 0.5837, 0.1968, 0.4516, 0.1224, 0.4992, 0.1171, 0.517, 0.1414, 0.4767, 0.1565, 0.4767, 0.05138, 0.517, 0.06654, 0.4992, 0.09082, 0.4516, 0.0855, 0.4767, 0.1565, 0.517, 0.1414, 0.55, 0.16, 0.5231, 0.1826, 0.716, 0.1414, 0.6829, 0.16, 0.6398, 0.17, 0.5931, 0.17, 0.55, 0.16, 0.517, 0.1414, 0.4992, 0.1171, 0.4992, 0.09082, 0.517, 0.06654, 0.55, 0.04795, 0.5931, 0.0379, 0.6398, 0.0379, 0.6829, 0.04795, 0.716, 0.06654, 0.7338, 0.09082, 0.7338, 0.1171, 0.7099, 0.1826, 0.6829, 0.16, 0.716, 0.1414, 0.7562, 0.1565, 0.2893, 0.5112, 0.2893, 0.9462, 0.2743, 0.9462, 0.2743, 0.5112, 0.2743, 0.5112, 0.2743, 0.9462, 0.2604, 0.9463, 0.2604, 0.5113, 0.161, 0.4886, 0.161, 0.05357, 0.1716, 0.0537, 0.1716, 0.4887, 0.1716, 0.4887, 0.1716, 0.0537, 0.1855, 0.05377, 0.1855, 0.4888, 0.1855, 0.4888, 0.1855, 0.05377, 0.2005, 0.05377, 0.2005, 0.4888, 0.2005, 0.4888, 0.2005, 0.05377, 0.2144, 0.0537, 0.2144, 0.4887, 0.03271, 0.4886, 0.03271, 0.05357, 0.04333, 0.0537, 0.04333, 0.4887, 0.04333, 0.4887, 0.04333, 0.0537, 0.05721, 0.05377, 0.05721, 0.4888, 0.05721, 0.4888, 0.05721, 0.05377, 0.07223, 0.05377, 0.07223, 0.4888, 0.07223, 0.4888, 0.07223, 0.05377, 0.08611, 0.0537, 0.08611, 0.4887, 0.08611, 0.4887, 0.08611, 0.0537, 0.09673, 0.05357, 0.09673, 0.4886, 0.41, 0.5113, 0.41, 0.9463, 0.3961, 0.9462, 0.3961, 0.5112, 0.3961, 0.5112, 0.3961, 0.9462, 0.3811, 0.9462, 0.3811, 0.5112, 0.3811, 0.5112, 0.3811, 0.9462, 0.3672, 0.9463, 0.3672, 0.5113, 0.913, 0.5465, 0.9023, 0.5405, 0.8966, 0.5327, 0.8966, 0.5242, 0.9023, 0.5164, 0.913, 0.5104, 0.9268, 0.5072, 0.9419, 0.5072, 0.9557, 0.5104, 0.9664, 0.5164, 0.9721, 0.5242, 0.9721, 0.5327, 0.9664, 0.5405, 0.9557, 0.5465, 0.9419, 0.5497, 0.9268, 0.5497, 0.3138, 0.5114, 0.3138, 0.9464, 0.3032, 0.9463, 0.3032, 0.5113, 0.3032, 0.5113, 0.3032, 0.9463, 0.2893, 0.9462, 0.2893, 0.5112, 0.8093, 0.03535, 0.8197, 0.02124, 0.8389, 0.01045, 0.8639, 0.004606, 0.891, 0.004606, 0.9161, 0.01045, 0.9352, 0.02124, 0.9456, 0.03535, 0.9456, 0.05062, 0.9352, 0.06472, 0.9161, 0.07552, 0.891, 0.08136, 0.8639, 0.08136, 0.8389, 0.07552, 0.8197, 0.06472, 0.8093, 0.05062, 0.3136, 0.2769, 0.3136, 0.5, 0.293, 0.4999, 0.293, 0.2768, 0.3294, 0.2771, 0.3294, 0.5002, 0.3136, 0.5, 0.3136, 0.2769, 0.3774, 0.2768, 0.3774, 0.4999, 0.3568, 0.5, 0.3568, 0.2769, 0.3998, 0.2768, 0.3998, 0.4999, 0.3774, 0.4999, 0.3774, 0.2768, 0.4204, 0.2769, 0.4204, 0.5, 0.3998, 0.4999, 0.3998, 0.2768, 0.0965, 0.7231, 0.0965, 0.5, 0.1123, 0.4998, 0.1123, 0.7229, 0.07588, 0.7232, 0.07588, 0.5001, 0.0965, 0.5, 0.0965, 0.7231, 0.05356, 0.7232, 0.05356, 0.5001, 0.07588, 0.5001, 0.07588, 0.7232, 0.03294, 0.7231, 0.03294, 0.5, 0.05356, 0.5001, 0.05356, 0.7232, 0.01715, 0.7229, 0.01715, 0.4998, 0.03294, 0.5, 0.03294, 0.7231, 0.2042, 0.7232, 0.2042, 0.5001, 0.2248, 0.5, 0.2248, 0.7231, 0.1818, 0.7232, 0.1818, 0.5001, 0.2042, 0.5001, 0.2042, 0.7232, 0.1612, 0.7231, 0.1612, 0.5, 0.1818, 0.5001, 0.1818, 0.7232, 0.1454, 0.7229, 0.1454, 0.4998, 0.1612, 0.5, 0.1612, 0.7231, 0.2706, 0.2768, 0.2706, 0.4999, 0.25, 0.5, 0.25, 0.2769, 0.293, 0.2768, 0.293, 0.4999, 0.2706, 0.4999, 0.2706, 0.2768, 0.3136, 0.5, 0.3032, 0.5113, 0.2893, 0.5112, 0.293, 0.4999, 0.9048, 0.3929, 0.8865, 0.3908, 0.8865, 0.3823, 0.9048, 0.3803, 0.3774, 0.4999, 0.3811, 0.5112, 0.3672, 0.5113, 0.3568, 0.5, 0.3998, 0.4999, 0.3961, 0.5112, 0.3811, 0.5112, 0.3774, 0.4999, 0.4204, 0.5, 0.41, 0.5113, 0.3961, 0.5112, 0.3998, 0.4999, 0.8843, 0.3929, 0.8659, 0.3908, 0.8659, 0.3823, 0.8843, 0.3803, 0.07588, 0.5001, 0.07223, 0.4888, 0.08611, 0.4887, 0.0965, 0.5, 0.05356, 0.5001, 0.05721, 0.4888, 0.07223, 0.4888, 0.07588, 0.5001, 0.03294, 0.5, 0.04333, 0.4887, 0.05721, 0.4888, 0.05356, 0.5001, 0.8659, 0.3944, 0.8843, 0.3964, 0.8843, 0.4049, 0.8659, 0.4069, 0.2042, 0.5001, 0.2005, 0.4888, 0.2144, 0.4887, 0.2248, 0.5, 0.1818, 0.5001, 0.1855, 0.4888, 0.2005, 0.4888, 0.2042, 0.5001, 0.1612, 0.5, 0.1716, 0.4887, 0.1855, 0.4888, 0.1818, 0.5001, 0.9048, 0.4069, 0.8865, 0.4049, 0.8865, 0.3964, 0.9048, 0.3944, 0.2706, 0.4999, 0.2743, 0.5112, 0.2604, 0.5113, 0.25, 0.5, 0.293, 0.4999, 0.2893, 0.5112, 0.2743, 0.5112, 0.2706, 0.4999, 0.2954, 0.2655, 0.293, 0.2768, 0.2706, 0.2768, 0.2682, 0.2655, 0.2682, 0.2655, 0.2706, 0.2768, 0.25, 0.2769, 0.2432, 0.2656, 0.1352, 0.7341, 0.1454, 0.7229, 0.1612, 0.7231, 0.1544, 0.7344, 0.1544, 0.7344, 0.1612, 0.7231, 0.1818, 0.7232, 0.1794, 0.7345, 0.1794, 0.7345, 0.1818, 0.7232, 0.2042, 0.7232, 0.2066, 0.7345, 0.2066, 0.7345, 0.2042, 0.7232, 0.2248, 0.7231, 0.2316, 0.7344, 0.006934, 0.7341, 0.01715, 0.7229, 0.03294, 0.7231, 0.02611, 0.7344, 0.02611, 0.7344, 0.03294, 0.7231, 0.05356, 0.7232, 0.05116, 0.7345, 0.05116, 0.7345, 0.05356, 0.7232, 0.07588, 0.7232, 0.07828, 0.7345, 0.07828, 0.7345, 0.07588, 0.7232, 0.0965, 0.7231, 0.1033, 0.7344, 0.1033, 0.7344, 0.0965, 0.7231, 0.1123, 0.7229, 0.1225, 0.7341, 0.4272, 0.2656, 0.4204, 0.2769, 0.3998, 0.2768, 0.4022, 0.2655, 0.4022, 0.2655, 0.3998, 0.2768, 0.3774, 0.2768, 0.3751, 0.2655, 0.3751, 0.2655, 0.3774, 0.2768, 0.3568, 0.2769, 0.35, 0.2656, 0.3396, 0.2659, 0.3294, 0.2771, 0.3136, 0.2769, 0.3204, 0.2656, 0.3204, 0.2656, 0.3136, 0.2769, 0.293, 0.2768, 0.2954, 0.2655, 0.3204, 0.0537, 0.3204, 0.2656, 0.2954, 0.2655, 0.2954, 0.05357, 0.3396, 0.05394, 0.3396, 0.2659, 0.3204, 0.2656, 0.3204, 0.0537, 0.3751, 0.05356, 0.3751, 0.2655, 0.35, 0.2656, 0.35, 0.05369, 0.4022, 0.05356, 0.4022, 0.2655, 0.3751, 0.2655, 0.3751, 0.05356, 0.4272, 0.05369, 0.4272, 0.2656, 0.4022, 0.2655, 0.4022, 0.05356, 0.1033, 0.9463, 0.1033, 0.7344, 0.1225, 0.7341, 0.1225, 0.9461, 0.07828, 0.9464, 0.07828, 0.7345, 0.1033, 0.7344, 0.1033, 0.9463, 0.05116, 0.9464, 0.05116, 0.7345, 0.07828, 0.7345, 0.07828, 0.9464, 0.02611, 0.9463, 0.02611, 0.7344, 0.05116, 0.7345, 0.05116, 0.9464, 0.006934, 0.9461, 0.006934, 0.7341, 0.02611, 0.7344, 0.02611, 0.9463, 0.2066, 0.9464, 0.2066, 0.7345, 0.2316, 0.7344, 0.2316, 0.9463, 0.1794, 0.9464, 0.1794, 0.7345, 0.2066, 0.7345, 0.2066, 0.9464, 0.1544, 0.9463, 0.1544, 0.7344, 0.1794, 0.7345, 0.1794, 0.9464, 0.1352, 0.9461, 0.1352, 0.7341, 0.1544, 0.7344, 0.1544, 0.9463, 0.2682, 0.05357, 0.2682, 0.2655, 0.2432, 0.2656, 0.2432, 0.0537, 0.2954, 0.05357, 0.2954, 0.2655, 0.2682, 0.2655, 0.2682, 0.05357, 0.8455, 0.565, 0.8254, 0.565, 0.8282, 0.557, 0.8427, 0.557, 0.7849, 0.5309, 0.7926, 0.5204, 0.8046, 0.5249, 0.7991, 0.5324, 0.8641, 0.5124, 0.8783, 0.5204, 0.8663, 0.5249, 0.8561, 0.5192, 0.8783, 0.5526, 0.8641, 0.5606, 0.8561, 0.5539, 0.8663, 0.5481, 0.7926, 0.5526, 0.7849, 0.5422, 0.7991, 0.5406, 0.8046, 0.5481, 0.8254, 0.5081, 0.8455, 0.5081, 0.8427, 0.516, 0.8282, 0.516, 0.8254, 0.565, 0.8068, 0.5606, 0.8149, 0.5539, 0.8282, 0.557, 0.7926, 0.5204, 0.8068, 0.5124, 0.8149, 0.5192, 0.8046, 0.5249, 0.8783, 0.5204, 0.886, 0.5309, 0.8718, 0.5324, 0.8663, 0.5249, 0.8641, 0.5606, 0.8455, 0.565, 0.8427, 0.557, 0.8561, 0.5539, 0.7849, 0.5422, 0.7849, 0.5309, 0.7991, 0.5324, 0.7991, 0.5406, 0.886, 0.5422, 0.8783, 0.5526, 0.8663, 0.5481, 0.8718, 0.5406, 0.8455, 0.5081, 0.8641, 0.5124, 0.8561, 0.5192, 0.8427, 0.516, 0.8068, 0.5606, 0.7926, 0.5526, 0.8046, 0.5481, 0.8149, 0.5539, 0.8068, 0.5124, 0.8254, 0.5081, 0.8282, 0.516, 0.8149, 0.5192, 0.886, 0.5309, 0.886, 0.5422, 0.8718, 0.5406, 0.8718, 0.5324, 0.7578, 0.44, 0.7696, 0.456, 0.7618, 0.4569, 0.7512, 0.4425, 0.6265, 0.4894, 0.6147, 0.4734, 0.6224, 0.4725, 0.633, 0.4869, 0.736, 0.4277, 0.7578, 0.44, 0.7512, 0.4425, 0.7316, 0.4314, 0.6767, 0.5083, 0.6482, 0.5017, 0.6526, 0.498, 0.6783, 0.5039, 0.6482, 0.5017, 0.6265, 0.4894, 0.633, 0.4869, 0.6526, 0.498, 0.7075, 0.4211, 0.736, 0.4277, 0.7316, 0.4314, 0.706, 0.4254, 0.7075, 0.5083, 0.6767, 0.5083, 0.6783, 0.5039, 0.706, 0.5039, 0.6767, 0.4211, 0.7075, 0.4211, 0.706, 0.4254, 0.6783, 0.4254, 0.736, 0.5017, 0.7075, 0.5083, 0.706, 0.5039, 0.7316, 0.498, 0.6482, 0.4277, 0.6767, 0.4211, 0.6783, 0.4254, 0.6526, 0.4314, 0.7578, 0.4894, 0.736, 0.5017, 0.7316, 0.498, 0.7512, 0.4869, 0.6265, 0.44, 0.6482, 0.4277, 0.6526, 0.4314, 0.633, 0.4425, 0.7696, 0.4734, 0.7578, 0.4894, 0.7512, 0.4869, 0.7618, 0.4725, 0.6147, 0.456, 0.6265, 0.44, 0.633, 0.4425, 0.6224, 0.4569, 0.7696, 0.456, 0.7696, 0.4734, 0.7618, 0.4725, 0.7618, 0.4569, 0.6147, 0.4734, 0.6147, 0.456, 0.6224, 0.4569, 0.6224, 0.4725])
_uv.active_render = True
_uv = me_cylinder_002.uv_layers.new(name='Lightmap')
_uv.uv.foreach_set('vector', [0.2862, 0.7322, 0.302, 0.7569, 0.2873, 0.7629, 0.2822, 0.7341, 0.2822, 0.7341, 0.2873, 0.7629, 0.2714, 0.7628, 0.2777, 0.7343, 0.2777, 0.7343, 0.2714, 0.7628, 0.2568, 0.7567, 0.2736, 0.7327, 0.2736, 0.7327, 0.2568, 0.7567, 0.2456, 0.7454, 0.2703, 0.7297, 0.2703, 0.7297, 0.2456, 0.7454, 0.2396, 0.7307, 0.2684, 0.7256, 0.2684, 0.7256, 0.2396, 0.7307, 0.2397, 0.7148, 0.2683, 0.7212, 0.2683, 0.7212, 0.2397, 0.7148, 0.2458, 0.7002, 0.2698, 0.717, 0.2698, 0.717, 0.2458, 0.7002, 0.2571, 0.689, 0.2728, 0.7137, 0.2728, 0.7137, 0.2571, 0.689, 0.2718, 0.683, 0.2769, 0.7119, 0.2769, 0.7119, 0.2718, 0.683, 0.2877, 0.6831, 0.2813, 0.7117, 0.2813, 0.7117, 0.2877, 0.6831, 0.3023, 0.6893, 0.2855, 0.7132, 0.2855, 0.7132, 0.3023, 0.6893, 0.3135, 0.7005, 0.2888, 0.7163, 0.2888, 0.7163, 0.3135, 0.7005, 0.3195, 0.7152, 0.2906, 0.7203, 0.2906, 0.7203, 0.3195, 0.7152, 0.3194, 0.7311, 0.2908, 0.7248, 0.2908, 0.7248, 0.3194, 0.7311, 0.3133, 0.7457, 0.2893, 0.729, 0.2893, 0.729, 0.3133, 0.7457, 0.302, 0.7569, 0.2862, 0.7322, 0.2568, 0.7567, 0.2714, 0.7628, 0.2681, 0.7789, 0.2476, 0.7703, 0.2571, 0.689, 0.2458, 0.7002, 0.2322, 0.691, 0.248, 0.6753, 0.2873, 0.7629, 0.302, 0.7569, 0.311, 0.7706, 0.2904, 0.779, 0.3195, 0.7152, 0.3135, 0.7005, 0.3272, 0.6915, 0.3356, 0.7121, 0.2397, 0.7148, 0.2396, 0.7307, 0.2235, 0.7339, 0.2236, 0.7116, 0.3023, 0.6893, 0.2877, 0.6831, 0.2909, 0.667, 0.3115, 0.6756, 0.302, 0.7569, 0.3133, 0.7457, 0.3269, 0.7549, 0.311, 0.7706, 0.2456, 0.7454, 0.2568, 0.7567, 0.2476, 0.7703, 0.2319, 0.7545, 0.2718, 0.683, 0.2571, 0.689, 0.248, 0.6753, 0.2687, 0.6669, 0.3194, 0.7311, 0.3195, 0.7152, 0.3356, 0.7121, 0.3355, 0.7344, 0.2714, 0.7628, 0.2873, 0.7629, 0.2904, 0.779, 0.2681, 0.7789, 0.2458, 0.7002, 0.2397, 0.7148, 0.2236, 0.7116, 0.2322, 0.691, 0.3135, 0.7005, 0.3023, 0.6893, 0.3115, 0.6756, 0.3272, 0.6915, 0.2396, 0.7307, 0.2456, 0.7454, 0.2319, 0.7545, 0.2235, 0.7339, 0.2877, 0.6831, 0.2718, 0.683, 0.2687, 0.6669, 0.2909, 0.667, 0.3133, 0.7457, 0.3194, 0.7311, 0.3355, 0.7344, 0.3269, 0.7549, 0.3272, 0.6915, 0.3115, 0.6756, 0.3126, 0.6739, 0.3289, 0.6903, 0.2235, 0.7339, 0.2319, 0.7545, 0.2301, 0.7557, 0.2214, 0.7343, 0.3356, 0.7121, 0.3272, 0.6915, 0.3289, 0.6903, 0.3377, 0.7117, 0.2236, 0.7116, 0.2235, 0.7339, 0.2214, 0.7343, 0.2215, 0.7112, 0.3355, 0.7344, 0.3356, 0.7121, 0.3377, 0.7117, 0.3376, 0.7348, 0.2322, 0.691, 0.2236, 0.7116, 0.2215, 0.7112, 0.2304, 0.6899, 0.3269, 0.7549, 0.3355, 0.7344, 0.3376, 0.7348, 0.3286, 0.7561, 0.248, 0.6753, 0.2322, 0.691, 0.2304, 0.6899, 0.2468, 0.6736, 0.2904, 0.779, 0.311, 0.7706, 0.3122, 0.7724, 0.2908, 0.7811, 0.311, 0.7706, 0.3269, 0.7549, 0.3286, 0.7561, 0.3122, 0.7724, 0.2687, 0.6669, 0.248, 0.6753, 0.2468, 0.6736, 0.2682, 0.6648, 0.2681, 0.7789, 0.2904, 0.779, 0.2908, 0.7811, 0.2677, 0.781, 0.2909, 0.667, 0.2687, 0.6669, 0.2682, 0.6648, 0.2913, 0.6649, 0.2476, 0.7703, 0.2681, 0.7789, 0.2677, 0.781, 0.2464, 0.7721, 0.3115, 0.6756, 0.2909, 0.667, 0.2913, 0.6649, 0.3126, 0.6739, 0.2319, 0.7545, 0.2476, 0.7703, 0.2464, 0.7721, 0.2301, 0.7557, 0.2913, 0.6649, 0.2682, 0.6648, 0.2671, 0.659, 0.2926, 0.6591, 0.2464, 0.7721, 0.2677, 0.781, 0.2665, 0.7868, 0.2431, 0.777, 0.3126, 0.6739, 0.2913, 0.6649, 0.2926, 0.6591, 0.316, 0.6689, 0.2301, 0.7557, 0.2464, 0.7721, 0.2431, 0.777, 0.2252, 0.7589, 0.3289, 0.6903, 0.3126, 0.6739, 0.316, 0.6689, 0.3339, 0.687, 0.2214, 0.7343, 0.2301, 0.7557, 0.2252, 0.7589, 0.2155, 0.7354, 0.3377, 0.7117, 0.3289, 0.6903, 0.3339, 0.687, 0.3435, 0.7106, 0.2215, 0.7112, 0.2214, 0.7343, 0.2155, 0.7354, 0.2157, 0.7099, 0.3376, 0.7348, 0.3377, 0.7117, 0.3435, 0.7106, 0.3434, 0.736, 0.2304, 0.6899, 0.2215, 0.7112, 0.2157, 0.7099, 0.2255, 0.6865, 0.3286, 0.7561, 0.3376, 0.7348, 0.3434, 0.736, 0.3336, 0.7595, 0.2468, 0.6736, 0.2304, 0.6899, 0.2255, 0.6865, 0.2436, 0.6686, 0.2908, 0.7811, 0.3122, 0.7724, 0.3155, 0.7774, 0.2919, 0.787, 0.3122, 0.7724, 0.3286, 0.7561, 0.3336, 0.7595, 0.3155, 0.7774, 0.2682, 0.6648, 0.2468, 0.6736, 0.2436, 0.6686, 0.2671, 0.659, 0.2677, 0.781, 0.2908, 0.7811, 0.2919, 0.787, 0.2665, 0.7868, 0.3336, 0.7595, 0.3434, 0.736, 0.3556, 0.7381, 0.344, 0.766, 0.2436, 0.6686, 0.2255, 0.6865, 0.2151, 0.6799, 0.2364, 0.6585, 0.2919, 0.787, 0.3155, 0.7774, 0.3226, 0.7874, 0.2947, 0.799, 0.3155, 0.7774, 0.3336, 0.7595, 0.344, 0.766, 0.3226, 0.7874, 0.2671, 0.659, 0.2436, 0.6686, 0.2364, 0.6585, 0.2644, 0.647, 0.2665, 0.7868, 0.2919, 0.787, 0.2947, 0.799, 0.2644, 0.799, 0.2926, 0.6591, 0.2671, 0.659, 0.2644, 0.647, 0.2946, 0.6469, 0.2431, 0.777, 0.2665, 0.7868, 0.2644, 0.799, 0.2365, 0.7874, 0.316, 0.6689, 0.2926, 0.6591, 0.2946, 0.6469, 0.3226, 0.6585, 0.2252, 0.7589, 0.2431, 0.777, 0.2365, 0.7874, 0.2151, 0.7661, 0.3339, 0.687, 0.316, 0.6689, 0.3226, 0.6585, 0.344, 0.6799, 0.2155, 0.7354, 0.2252, 0.7589, 0.2151, 0.7661, 0.2035, 0.7381, 0.3435, 0.7106, 0.3339, 0.687, 0.344, 0.6799, 0.3555, 0.7078, 0.2157, 0.7099, 0.2155, 0.7354, 0.2035, 0.7381, 0.2035, 0.7079, 0.3434, 0.736, 0.3435, 0.7106, 0.3555, 0.7078, 0.3556, 0.7381, 0.2255, 0.6865, 0.2157, 0.7099, 0.2035, 0.7079, 0.2151, 0.6799, 0.321, 0.596, 0.2795, 0.5962, 0.3035, 0.4937, 0.3039, 0.4922, 0.3204, 0.3869, 0.359, 0.403, 0.2971, 0.489, 0.2962, 0.4904, 0.2795, 0.5962, 0.2411, 0.5806, 0.3026, 0.4949, 0.3035, 0.4937, 0.359, 0.403, 0.3883, 0.4325, 0.2985, 0.4881, 0.2971, 0.489, 0.2411, 0.5806, 0.2116, 0.5516, 0.3012, 0.4957, 0.3026, 0.4949, 0.3883, 0.4325, 0.4042, 0.4709, 0.3002, 0.4879, 0.2985, 0.4881, 0.2116, 0.5516, 0.1953, 0.5136, 0.2997, 0.4959, 0.3012, 0.4957, 0.4042, 0.4709, 0.4042, 0.5123, 0.3017, 0.4883, 0.3002, 0.4879, 0.1953, 0.5136, 0.1947, 0.472, 0.2983, 0.4957, 0.2997, 0.4959, 0.4042, 0.5123, 0.3884, 0.5506, 0.303, 0.4893, 0.3017, 0.4883, 0.1947, 0.472, 0.2101, 0.433, 0.2971, 0.4949, 0.2983, 0.4957, 0.3884, 0.5506, 0.3592, 0.58, 0.3038, 0.4907, 0.303, 0.4893, 0.2394, 0.4028, 0.2784, 0.3867, 0.2958, 0.4921, 0.2962, 0.4938, 0.2101, 0.433, 0.2394, 0.4028, 0.2962, 0.4938, 0.2971, 0.4949, 0.3592, 0.58, 0.321, 0.596, 0.3039, 0.4922, 0.3038, 0.4907, 0.2784, 0.3867, 0.3204, 0.3869, 0.2962, 0.4904, 0.2958, 0.4921, 0.375, 0.1065, 0.3696, 0.1318, 0.3491, 0.1308, 0.3444, 0.1053, 0.3691, 0.2604, 0.3644, 0.235, 0.3837, 0.2281, 0.3978, 0.2498, 0.3444, 0.1053, 0.3491, 0.1308, 0.3296, 0.1375, 0.3156, 0.1159, 0.3978, 0.2498, 0.3837, 0.2281, 0.399, 0.2143, 0.4203, 0.229, 0.2931, 0.1367, 0.3144, 0.1513, 0.3056, 0.1699, 0.2803, 0.1646, 0.3156, 0.1159, 0.3296, 0.1375, 0.3144, 0.1513, 0.2931, 0.1367, 0.4203, 0.229, 0.399, 0.2143, 0.4078, 0.1958, 0.4331, 0.2011, 0.2803, 0.1646, 0.3056, 0.1699, 0.3046, 0.1905, 0.2791, 0.1952, 0.4331, 0.2011, 0.4078, 0.1958, 0.4088, 0.1752, 0.4343, 0.1705, 0.2791, 0.1952, 0.3046, 0.1905, 0.3114, 0.2099, 0.2897, 0.224, 0.4343, 0.1705, 0.4088, 0.1752, 0.4019, 0.1559, 0.4236, 0.1418, 0.2897, 0.224, 0.3114, 0.2099, 0.3252, 0.2251, 0.3106, 0.2465, 0.4236, 0.1418, 0.4019, 0.1559, 0.3882, 0.1406, 0.4028, 0.1193, 0.3106, 0.2465, 0.3252, 0.2251, 0.3438, 0.234, 0.3384, 0.2593, 0.4028, 0.1193, 0.3882, 0.1406, 0.3696, 0.1318, 0.375, 0.1065, 0.3384, 0.2593, 0.3438, 0.234, 0.3644, 0.235, 0.3691, 0.2604, 0.3244, 0.3448, 0.3384, 0.2593, 0.3691, 0.2604, 0.3889, 0.3448, 0.4485, 0.04577, 0.4028, 0.1193, 0.375, 0.1065, 0.389, 0.02109, 0.2649, 0.3201, 0.3106, 0.2465, 0.3384, 0.2593, 0.3244, 0.3448, 0.4939, 0.0913, 0.4236, 0.1418, 0.4028, 0.1193, 0.4485, 0.04577, 0.2193, 0.2746, 0.2897, 0.224, 0.3106, 0.2465, 0.2649, 0.3201, 0.5185, 0.1508, 0.4343, 0.1705, 0.4236, 0.1418, 0.4939, 0.0913, 0.1947, 0.215, 0.2791, 0.1952, 0.2897, 0.224, 0.2193, 0.2746, 0.5185, 0.2151, 0.4331, 0.2011, 0.4343, 0.1705, 0.5185, 0.1508, 0.1947, 0.1505, 0.2803, 0.1646, 0.2791, 0.1952, 0.1947, 0.215, 0.4939, 0.2746, 0.4203, 0.229, 0.4331, 0.2011, 0.5185, 0.2151, 0.2651, 0.04544, 0.3156, 0.1159, 0.2931, 0.1367, 0.2195, 0.09095, 0.2195, 0.09095, 0.2931, 0.1367, 0.2803, 0.1646, 0.1947, 0.1505, 0.4484, 0.3201, 0.3978, 0.2498, 0.4203, 0.229, 0.4939, 0.2746, 0.3247, 0.02097, 0.3444, 0.1053, 0.3156, 0.1159, 0.2651, 0.04544, 0.3889, 0.3448, 0.3691, 0.2604, 0.3978, 0.2498, 0.4484, 0.3201, 0.389, 0.02109, 0.375, 0.1065, 0.3444, 0.1053, 0.3247, 0.02097, 0.3252, 0.2251, 0.3263, 0.2238, 0.3442, 0.2323, 0.3438, 0.234, 0.3882, 0.1406, 0.3871, 0.142, 0.3692, 0.1335, 0.3696, 0.1318, 0.3438, 0.234, 0.3442, 0.2323, 0.3641, 0.2333, 0.3644, 0.235, 0.3696, 0.1318, 0.3692, 0.1335, 0.3493, 0.1326, 0.3491, 0.1308, 0.3644, 0.235, 0.3641, 0.2333, 0.3829, 0.2266, 0.3837, 0.2281, 0.3491, 0.1308, 0.3493, 0.1326, 0.3305, 0.139, 0.3296, 0.1375, 0.3837, 0.2281, 0.3829, 0.2266, 0.3976, 0.2133, 0.399, 0.2143, 0.3144, 0.1513, 0.3158, 0.1524, 0.3073, 0.1704, 0.3056, 0.1699, 0.3296, 0.1375, 0.3305, 0.139, 0.3158, 0.1524, 0.3144, 0.1513, 0.399, 0.2143, 0.3976, 0.2133, 0.4061, 0.1953, 0.4078, 0.1958, 0.3056, 0.1699, 0.3073, 0.1704, 0.3063, 0.1903, 0.3046, 0.1905, 0.4078, 0.1958, 0.4061, 0.1953, 0.4071, 0.1755, 0.4088, 0.1752, 0.3046, 0.1905, 0.3063, 0.1903, 0.3129, 0.209, 0.3114, 0.2099, 0.4088, 0.1752, 0.4071, 0.1755, 0.4005, 0.1567, 0.4019, 0.1559, 0.3114, 0.2099, 0.3129, 0.209, 0.3263, 0.2238, 0.3252, 0.2251, 0.4019, 0.1559, 0.4005, 0.1567, 0.3871, 0.142, 0.3882, 0.1406, 0.3305, 0.139, 0.3493, 0.1326, 0.3514, 0.1472, 0.3382, 0.152, 0.3305, 0.139, 0.3382, 0.152, 0.3277, 0.1615, 0.3158, 0.1524, 0.3158, 0.1524, 0.3277, 0.1615, 0.3217, 0.1742, 0.3073, 0.1704, 0.3073, 0.1704, 0.3217, 0.1742, 0.3211, 0.1883, 0.3063, 0.1903, 0.3692, 0.1335, 0.3654, 0.1479, 0.3514, 0.1472, 0.3493, 0.1326, 0.4005, 0.1567, 0.3875, 0.1642, 0.3781, 0.1538, 0.3871, 0.142, 0.3871, 0.142, 0.3781, 0.1538, 0.3654, 0.1479, 0.3692, 0.1335, 0.4071, 0.1755, 0.3923, 0.1774, 0.3875, 0.1642, 0.4005, 0.1567, 0.3129, 0.209, 0.3259, 0.2015, 0.3354, 0.2119, 0.3263, 0.2238, 0.3976, 0.2133, 0.3857, 0.2042, 0.3917, 0.1915, 0.4061, 0.1953, 0.3829, 0.2266, 0.3754, 0.2137, 0.3857, 0.2042, 0.3976, 0.2133, 0.3641, 0.2333, 0.3621, 0.2185, 0.3754, 0.2137, 0.3829, 0.2266, 0.3263, 0.2238, 0.3354, 0.2119, 0.3481, 0.2179, 0.3442, 0.2323, 0.3063, 0.1903, 0.3211, 0.1883, 0.3259, 0.2015, 0.3129, 0.209, 0.3442, 0.2323, 0.3481, 0.2179, 0.3621, 0.2185, 0.3641, 0.2333, 0.3923, 0.1774, 0.3917, 0.1915, 0.3857, 0.2042, 0.3754, 0.2137, 0.3621, 0.2185, 0.3481, 0.2179, 0.3354, 0.2119, 0.3259, 0.2015, 0.3211, 0.1883, 0.3217, 0.1742, 0.3277, 0.1615, 0.3382, 0.152, 0.3514, 0.1472, 0.3654, 0.1479, 0.3781, 0.1538, 0.3875, 0.1642, 0.4061, 0.1953, 0.3917, 0.1915, 0.3923, 0.1774, 0.4071, 0.1755, 0.09543, 0.4268, 0.09543, 0.02115, 0.1113, 0.02109, 0.1113, 0.4267, 0.1113, 0.4267, 0.1113, 0.02109, 0.1234, 0.02097, 0.1234, 0.4266, 0.5893, 0.4184, 0.5893, 0.02097, 0.6011, 0.02109, 0.6011, 0.4185, 0.6011, 0.4185, 0.6011, 0.02109, 0.6166, 0.02115, 0.6166, 0.4186, 0.6166, 0.4186, 0.6166, 0.02115, 0.6334, 0.02115, 0.6334, 0.4186, 0.6334, 0.4186, 0.6334, 0.02115, 0.6489, 0.02109, 0.6489, 0.4185, 0.7389, 0.4184, 0.7389, 0.02097, 0.7508, 0.02109, 0.7508, 0.4185, 0.7508, 0.4185, 0.7508, 0.02109, 0.7663, 0.02115, 0.7663, 0.4186, 0.7663, 0.4186, 0.7663, 0.02115, 0.783, 0.02115, 0.783, 0.4186, 0.783, 0.4186, 0.783, 0.02115, 0.7986, 0.02109, 0.7986, 0.4185, 0.4259, 0.9141, 0.8108, 0.9141, 0.8107, 0.9291, 0.4259, 0.9291, 0.4259, 0.9291, 0.8107, 0.9291, 0.8107, 0.9454, 0.4259, 0.9454, 0.4259, 0.9454, 0.8107, 0.9454, 0.8108, 0.9604, 0.4259, 0.9604, 0.05036, 0.4266, 0.05036, 0.02097, 0.06247, 0.02109, 0.06247, 0.4267, 0.4607, 0.5719, 0.468, 0.5719, 0.4747, 0.5779, 0.4799, 0.5891, 0.4826, 0.6037, 0.4826, 0.6194, 0.4799, 0.634, 0.4747, 0.6452, 0.468, 0.6512, 0.4607, 0.6512, 0.454, 0.6452, 0.4489, 0.634, 0.4461, 0.6194, 0.4461, 0.6037, 0.4489, 0.5891, 0.454, 0.5779, 0.06247, 0.4267, 0.06247, 0.02109, 0.0783, 0.02115, 0.0783, 0.4268, 0.0783, 0.4268, 0.0783, 0.02115, 0.09543, 0.02115, 0.09543, 0.4268, 0.4856, 0.53, 0.4725, 0.53, 0.4604, 0.5191, 0.4511, 0.4989, 0.4461, 0.4726, 0.4461, 0.4441, 0.4511, 0.4178, 0.4604, 0.3976, 0.4725, 0.3867, 0.4856, 0.3867, 0.4978, 0.3976, 0.507, 0.4178, 0.5121, 0.4441, 0.5121, 0.4726, 0.507, 0.4989, 0.4978, 0.5191, 0.07413, 0.6454, 0.07413, 0.4374, 0.09959, 0.4374, 0.09959, 0.6454, 0.05062, 0.6453, 0.05062, 0.4373, 0.07413, 0.4374, 0.07413, 0.6454, 0.03262, 0.6451, 0.03262, 0.4371, 0.05062, 0.4373, 0.05062, 0.6453, 0.2185, 0.9493, 0.4158, 0.9493, 0.4159, 0.9716, 0.2185, 0.9716, 0.2185, 0.9252, 0.4158, 0.9252, 0.4158, 0.9493, 0.2185, 0.9493, 0.2185, 0.9029, 0.4159, 0.9029, 0.4158, 0.9252, 0.2185, 0.9252, 0.7871, 0.6328, 0.7871, 0.429, 0.8102, 0.4289, 0.8102, 0.6327, 0.7622, 0.6328, 0.7622, 0.429, 0.7871, 0.429, 0.7871, 0.6328, 0.7391, 0.6327, 0.7391, 0.4289, 0.7622, 0.429, 0.7622, 0.6328, 0.7215, 0.6325, 0.7215, 0.4287, 0.7391, 0.4289, 0.7391, 0.6327, 0.6375, 0.6328, 0.6375, 0.429, 0.6605, 0.4289, 0.6605, 0.6327, 0.6126, 0.6328, 0.6126, 0.429, 0.6375, 0.429, 0.6375, 0.6328, 0.5895, 0.6327, 0.5895, 0.4289, 0.6126, 0.429, 0.6126, 0.6328, 0.5719, 0.6325, 0.5719, 0.4287, 0.5895, 0.4289, 0.5895, 0.6327, 0.1231, 0.6453, 0.1231, 0.4373, 0.1411, 0.4371, 0.1411, 0.6451, 0.09959, 0.6454, 0.09959, 0.4374, 0.1231, 0.4373, 0.1231, 0.6453, 0.07413, 0.4374, 0.0783, 0.4268, 0.09543, 0.4268, 0.09959, 0.4374, 0.05062, 0.4373, 0.06247, 0.4267, 0.0783, 0.4268, 0.07413, 0.4374, 0.4695, 0.8289, 0.4461, 0.8268, 0.4461, 0.818, 0.4695, 0.8158, 0.4158, 0.9493, 0.4259, 0.9454, 0.4259, 0.9604, 0.4159, 0.9716, 0.4158, 0.9252, 0.4259, 0.9291, 0.4259, 0.9454, 0.4158, 0.9493, 0.4159, 0.9029, 0.4259, 0.9141, 0.4259, 0.9291, 0.4158, 0.9252, 0.7871, 0.429, 0.783, 0.4186, 0.7986, 0.4185, 0.8102, 0.4289, 0.7622, 0.429, 0.7663, 0.4186, 0.783, 0.4186, 0.7871, 0.429, 0.7391, 0.4289, 0.7508, 0.4185, 0.7663, 0.4186, 0.7622, 0.429, 0.4695, 0.7739, 0.4461, 0.7717, 0.4461, 0.7629, 0.4695, 0.7608, 0.6375, 0.429, 0.6334, 0.4186, 0.6489, 0.4185, 0.6605, 0.4289, 0.6126, 0.429, 0.6166, 0.4186, 0.6334, 0.4186, 0.6375, 0.429, 0.5895, 0.4289, 0.6011, 0.4185, 0.6166, 0.4186, 0.6126, 0.429, 0.4461, 0.706, 0.47, 0.706, 0.4737, 0.7146, 0.4517, 0.7188, 0.4517, 0.6932, 0.4737, 0.6974, 0.47, 0.706, 0.4461, 0.706, 0.09959, 0.4374, 0.09543, 0.4268, 0.1113, 0.4267, 0.1231, 0.4373, 0.1023, 0.6559, 0.09959, 0.6454, 0.1231, 0.6453, 0.1309, 0.6558, 0.1309, 0.6558, 0.1231, 0.6453, 0.1411, 0.6451, 0.1528, 0.6556, 0.5605, 0.6427, 0.5719, 0.6325, 0.5895, 0.6327, 0.5819, 0.643, 0.5819, 0.643, 0.5895, 0.6327, 0.6126, 0.6328, 0.6099, 0.6431, 0.6099, 0.6431, 0.6126, 0.6328, 0.6375, 0.6328, 0.6402, 0.6431, 0.6402, 0.6431, 0.6375, 0.6328, 0.6605, 0.6327, 0.6682, 0.643, 0.7101, 0.6427, 0.7215, 0.6325, 0.7391, 0.6327, 0.7315, 0.643, 0.7315, 0.643, 0.7391, 0.6327, 0.7622, 0.6328, 0.7595, 0.6431, 0.7595, 0.6431, 0.7622, 0.6328, 0.7871, 0.6328, 0.7898, 0.6431, 0.7898, 0.6431, 0.7871, 0.6328, 0.8102, 0.6327, 0.8178, 0.643, 0.2086, 0.8955, 0.2185, 0.9029, 0.2185, 0.9252, 0.2085, 0.9226, 0.2085, 0.9226, 0.2185, 0.9252, 0.2185, 0.9493, 0.2085, 0.9519, 0.2085, 0.9519, 0.2185, 0.9493, 0.2185, 0.9716, 0.2086, 0.979, 0.02097, 0.6556, 0.03262, 0.6451, 0.05062, 0.6453, 0.04283, 0.6558, 0.04283, 0.6558, 0.05062, 0.6453, 0.07413, 0.6454, 0.0714, 0.6559, 0.0714, 0.6559, 0.07413, 0.6454, 0.09959, 0.6454, 0.1023, 0.6559, 0.0714, 0.8536, 0.0714, 0.6559, 0.1023, 0.6559, 0.1023, 0.8536, 0.04283, 0.8534, 0.04283, 0.6558, 0.0714, 0.6559, 0.0714, 0.8536, 0.02097, 0.8532, 0.02097, 0.6556, 0.04283, 0.6558, 0.04283, 0.8534, 0.02097, 0.9519, 0.2085, 0.9519, 0.2086, 0.979, 0.02108, 0.979, 0.02097, 0.9226, 0.2085, 0.9226, 0.2085, 0.9519, 0.02097, 0.9519, 0.02108, 0.8955, 0.2086, 0.8955, 0.2085, 0.9226, 0.02097, 0.9226, 0.7898, 0.8367, 0.7898, 0.6431, 0.8178, 0.643, 0.8178, 0.8366, 0.7595, 0.8367, 0.7595, 0.6431, 0.7898, 0.6431, 0.7898, 0.8367, 0.7315, 0.8366, 0.7315, 0.643, 0.7595, 0.6431, 0.7595, 0.8367, 0.7101, 0.8364, 0.7101, 0.6427, 0.7315, 0.643, 0.7315, 0.8366, 0.6402, 0.8367, 0.6402, 0.6431, 0.6682, 0.643, 0.6682, 0.8366, 0.6099, 0.8367, 0.6099, 0.6431, 0.6402, 0.6431, 0.6402, 0.8367, 0.5819, 0.8366, 0.5819, 0.643, 0.6099, 0.6431, 0.6099, 0.8367, 0.5605, 0.8364, 0.5605, 0.6427, 0.5819, 0.643, 0.5819, 0.8366, 0.1309, 0.8534, 0.1309, 0.6558, 0.1528, 0.6556, 0.1528, 0.8532, 0.1023, 0.8536, 0.1023, 0.6559, 0.1309, 0.6558, 0.1309, 0.8534, 0.2736, 0.7327, 0.2703, 0.7297, 0.2729, 0.7277, 0.2752, 0.7299, 0.2728, 0.7137, 0.2769, 0.7119, 0.2777, 0.7151, 0.2748, 0.7164, 0.2906, 0.7203, 0.2908, 0.7248, 0.2875, 0.7243, 0.2874, 0.7211, 0.2822, 0.7341, 0.2777, 0.7343, 0.2782, 0.731, 0.2814, 0.7309, 0.2683, 0.7212, 0.2698, 0.717, 0.2727, 0.7187, 0.2715, 0.7216, 0.2855, 0.7132, 0.2888, 0.7163, 0.2861, 0.7183, 0.2838, 0.7161, 0.2703, 0.7297, 0.2684, 0.7256, 0.2716, 0.7248, 0.2729, 0.7277, 0.2769, 0.7119, 0.2813, 0.7117, 0.2809, 0.715, 0.2777, 0.7151, 0.2908, 0.7248, 0.2893, 0.729, 0.2864, 0.7273, 0.2875, 0.7243, 0.2777, 0.7343, 0.2736, 0.7327, 0.2752, 0.7299, 0.2782, 0.731, 0.2698, 0.717, 0.2728, 0.7137, 0.2748, 0.7164, 0.2727, 0.7187, 0.2862, 0.7322, 0.2822, 0.7341, 0.2814, 0.7309, 0.2843, 0.7296, 0.2888, 0.7163, 0.2906, 0.7203, 0.2874, 0.7211, 0.2861, 0.7183, 0.2684, 0.7256, 0.2683, 0.7212, 0.2715, 0.7216, 0.2716, 0.7248, 0.2813, 0.7117, 0.2855, 0.7132, 0.2838, 0.7161, 0.2809, 0.715, 0.2893, 0.729, 0.2862, 0.7322, 0.2843, 0.7296, 0.2864, 0.7273, 0.2151, 0.6799, 0.2035, 0.7079, 0.1947, 0.7061, 0.2076, 0.6749, 0.344, 0.766, 0.3556, 0.7381, 0.3644, 0.7399, 0.3515, 0.771, 0.2364, 0.6585, 0.2151, 0.6799, 0.2076, 0.6749, 0.2315, 0.651, 0.2947, 0.799, 0.3226, 0.7874, 0.3276, 0.7949, 0.2964, 0.8078, 0.3226, 0.7874, 0.344, 0.766, 0.3515, 0.771, 0.3276, 0.7949, 0.2644, 0.647, 0.2364, 0.6585, 0.2315, 0.651, 0.2627, 0.6381, 0.2644, 0.799, 0.2947, 0.799, 0.2964, 0.8078, 0.2627, 0.8078, 0.2946, 0.6469, 0.2644, 0.647, 0.2627, 0.6381, 0.2964, 0.6381, 0.2365, 0.7874, 0.2644, 0.799, 0.2627, 0.8078, 0.2315, 0.7949, 0.3226, 0.6585, 0.2946, 0.6469, 0.2964, 0.6381, 0.3276, 0.651, 0.2151, 0.7661, 0.2365, 0.7874, 0.2315, 0.7949, 0.2076, 0.771, 0.344, 0.6799, 0.3226, 0.6585, 0.3276, 0.651, 0.3515, 0.6749, 0.2035, 0.7381, 0.2151, 0.7661, 0.2076, 0.771, 0.1947, 0.7399, 0.3555, 0.7078, 0.344, 0.6799, 0.3515, 0.6749, 0.3644, 0.7061, 0.2035, 0.7079, 0.2035, 0.7381, 0.1947, 0.7399, 0.1947, 0.7061, 0.3556, 0.7381, 0.3555, 0.7078, 0.3644, 0.7061, 0.3644, 0.7399])
me_cylinder_002.materials.append(mat_lightpost_base)
me_cylinder_002.materials.append(mat_lightpost_glass)
me_cylinder_002.use_remesh_fix_poles = True
me_cylinder_002.use_remesh_preserve_attributes = False
me_cylinder_002.use_mirror_vertex_groups = False
me_cylinder_002.update()

# ---- objects
ob_cylinder_001 = bpy.data.objects.new('Cylinder.001', me_cylinder_002)

# ---- transforms, parenting, visibility, modifiers, constraints
ob_cylinder_001.location = (0.0, 0.0, 0.0)
ob_cylinder_001.scale = (0.5189, 0.5189, 1.0)
ob_cylinder_001.lineart.crease_threshold = 0.0
_m = ob_cylinder_001.modifiers.new('Auto Smooth', 'NODES')
_m.node_group = ng_auto_smooth
_gi = [s.identifier for s in ng_auto_smooth.interface.items_tree if s.item_type == 'SOCKET' and s.in_out == 'INPUT']
_m[_gi[1]] = 0.5236  # Angle

# ---- collection membership
col_collection.objects.link(ob_cylinder_001)

# ---- scene / render settings (as saved in the file)
scene.frame_start = 1; scene.frame_end = 250; scene.frame_set(1)
scene.render.engine = 'BLENDER_EEVEE_NEXT'
scene.cycles.use_denoising = False
scene.cycles.samples = 128
scene.cycles.sampling_pattern = 'TABULATED_SOBOL'
scene.cycles.use_adaptive_sampling = False
scene.cycles.use_light_tree = False
scene.view_settings.view_transform = 'Filmic'
bpy.context.view_layer.update()

# ---- added for rendering (the .blend has no active camera and no usable light): camera, sun
cam_auto = bpy.data.cameras.new('AutoCamera')
cam_auto.lens = 50.0
cam_auto.sensor_width = 36.0
cam_auto.clip_end = 1000.0
ob_auto_camera = bpy.data.objects.new('AutoCamera', cam_auto)
scene.collection.objects.link(ob_auto_camera)
ob_auto_camera.location = (4.16831, -5.00198, 5.56564)
ob_auto_camera.rotation_euler = (1.09748, -7.21219e-08, 0.694738)
scene.camera = ob_auto_camera
light_auto_sun = bpy.data.lights.new('AutoSun', 'SUN')
light_auto_sun.energy = 3.0
light_auto_sun.angle = 0.0523599
ob_auto_sun = bpy.data.objects.new('AutoSun', light_auto_sun)
scene.collection.objects.link(ob_auto_sun)
ob_auto_sun.rotation_euler = (0.872665, 0.174533, 0.523599)
bpy.context.view_layer.update()
